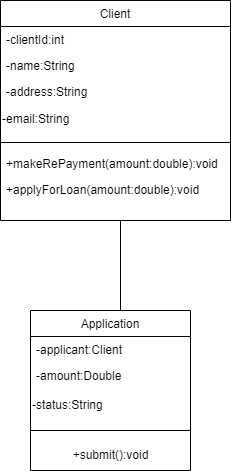

The diagram above was exported from draw.io. Its source (the exported page's mxGraphModel, read from the mxfile embedded in the PNG):
<mxGraphModel dx="880" dy="468" grid="1" gridSize="10" guides="1" tooltips="1" connect="1" arrows="1" fold="1" page="1" pageScale="1" pageWidth="850" pageHeight="1100" math="0" shadow="0">
  <root>
    <mxCell id="0" />
    <mxCell id="1" parent="0" />
    <mxCell id="fVXVMJTr1OKEsIDaulnU-1" value="Client" style="swimlane;fontStyle=0;align=center;verticalAlign=top;childLayout=stackLayout;horizontal=1;startSize=26;horizontalStack=0;resizeParent=1;resizeLast=0;collapsible=1;marginBottom=0;rounded=0;shadow=0;strokeWidth=1;" vertex="1" parent="1">
      <mxGeometry x="210" y="60" width="230" height="220" as="geometry">
        <mxRectangle x="550" y="140" width="160" height="26" as="alternateBounds" />
      </mxGeometry>
    </mxCell>
    <mxCell id="fVXVMJTr1OKEsIDaulnU-2" value="-clientId:int" style="text;align=left;verticalAlign=top;spacingLeft=4;spacingRight=4;overflow=hidden;rotatable=0;points=[[0,0.5],[1,0.5]];portConstraint=eastwest;" vertex="1" parent="fVXVMJTr1OKEsIDaulnU-1">
      <mxGeometry y="26" width="230" height="26" as="geometry" />
    </mxCell>
    <mxCell id="fVXVMJTr1OKEsIDaulnU-3" value="-name:String" style="text;align=left;verticalAlign=top;spacingLeft=4;spacingRight=4;overflow=hidden;rotatable=0;points=[[0,0.5],[1,0.5]];portConstraint=eastwest;rounded=0;shadow=0;html=0;" vertex="1" parent="fVXVMJTr1OKEsIDaulnU-1">
      <mxGeometry y="52" width="230" height="26" as="geometry" />
    </mxCell>
    <mxCell id="fVXVMJTr1OKEsIDaulnU-4" value="-address:String" style="text;align=left;verticalAlign=top;spacingLeft=4;spacingRight=4;overflow=hidden;rotatable=0;points=[[0,0.5],[1,0.5]];portConstraint=eastwest;rounded=0;shadow=0;html=0;" vertex="1" parent="fVXVMJTr1OKEsIDaulnU-1">
      <mxGeometry y="78" width="230" height="26" as="geometry" />
    </mxCell>
    <mxCell id="fVXVMJTr1OKEsIDaulnU-5" value="-email:String" style="text;html=1;align=left;verticalAlign=middle;resizable=0;points=[];autosize=1;strokeColor=none;fillColor=none;" vertex="1" parent="fVXVMJTr1OKEsIDaulnU-1">
      <mxGeometry y="104" width="230" height="30" as="geometry" />
    </mxCell>
    <mxCell id="fVXVMJTr1OKEsIDaulnU-6" value="" style="line;html=1;strokeWidth=1;align=left;verticalAlign=middle;spacingTop=-1;spacingLeft=3;spacingRight=3;rotatable=0;labelPosition=right;points=[];portConstraint=eastwest;" vertex="1" parent="fVXVMJTr1OKEsIDaulnU-1">
      <mxGeometry y="134" width="230" height="16" as="geometry" />
    </mxCell>
    <mxCell id="fVXVMJTr1OKEsIDaulnU-7" value="+makeRePayment(amount:double):void" style="text;align=left;verticalAlign=top;spacingLeft=4;spacingRight=4;overflow=hidden;rotatable=0;points=[[0,0.5],[1,0.5]];portConstraint=eastwest;" vertex="1" parent="fVXVMJTr1OKEsIDaulnU-1">
      <mxGeometry y="150" width="230" height="26" as="geometry" />
    </mxCell>
    <mxCell id="fVXVMJTr1OKEsIDaulnU-8" value="+applyForLoan(amount:double):void" style="text;align=left;verticalAlign=top;spacingLeft=4;spacingRight=4;overflow=hidden;rotatable=0;points=[[0,0.5],[1,0.5]];portConstraint=eastwest;" vertex="1" parent="fVXVMJTr1OKEsIDaulnU-1">
      <mxGeometry y="176" width="230" height="26" as="geometry" />
    </mxCell>
    <mxCell id="fVXVMJTr1OKEsIDaulnU-9" value="Application" style="swimlane;fontStyle=0;align=center;verticalAlign=top;childLayout=stackLayout;horizontal=1;startSize=26;horizontalStack=0;resizeParent=1;resizeLast=0;collapsible=1;marginBottom=0;rounded=0;shadow=0;strokeWidth=1;" vertex="1" parent="1">
      <mxGeometry x="240" y="370" width="160" height="160" as="geometry">
        <mxRectangle x="130" y="380" width="160" height="26" as="alternateBounds" />
      </mxGeometry>
    </mxCell>
    <mxCell id="fVXVMJTr1OKEsIDaulnU-10" value="-applicant:Client" style="text;align=left;verticalAlign=top;spacingLeft=4;spacingRight=4;overflow=hidden;rotatable=0;points=[[0,0.5],[1,0.5]];portConstraint=eastwest;" vertex="1" parent="fVXVMJTr1OKEsIDaulnU-9">
      <mxGeometry y="26" width="160" height="26" as="geometry" />
    </mxCell>
    <mxCell id="fVXVMJTr1OKEsIDaulnU-11" value="-amount:Double" style="text;align=left;verticalAlign=top;spacingLeft=4;spacingRight=4;overflow=hidden;rotatable=0;points=[[0,0.5],[1,0.5]];portConstraint=eastwest;rounded=0;shadow=0;html=0;" vertex="1" parent="fVXVMJTr1OKEsIDaulnU-9">
      <mxGeometry y="52" width="160" height="28" as="geometry" />
    </mxCell>
    <mxCell id="fVXVMJTr1OKEsIDaulnU-12" value="-status:String" style="text;html=1;align=left;verticalAlign=middle;resizable=0;points=[];autosize=1;strokeColor=none;fillColor=none;" vertex="1" parent="fVXVMJTr1OKEsIDaulnU-9">
      <mxGeometry y="80" width="160" height="30" as="geometry" />
    </mxCell>
    <mxCell id="fVXVMJTr1OKEsIDaulnU-13" value="" style="line;html=1;strokeWidth=1;align=left;verticalAlign=middle;spacingTop=-1;spacingLeft=3;spacingRight=3;rotatable=0;labelPosition=right;points=[];portConstraint=eastwest;" vertex="1" parent="fVXVMJTr1OKEsIDaulnU-9">
      <mxGeometry y="110" width="160" height="20" as="geometry" />
    </mxCell>
    <mxCell id="fVXVMJTr1OKEsIDaulnU-14" value="+submit():void" style="text;html=1;align=center;verticalAlign=middle;resizable=0;points=[];autosize=1;strokeColor=none;fillColor=none;" vertex="1" parent="fVXVMJTr1OKEsIDaulnU-9">
      <mxGeometry y="130" width="160" height="30" as="geometry" />
    </mxCell>
    <mxCell id="fVXVMJTr1OKEsIDaulnU-16" value="" style="endArrow=none;html=1;rounded=0;" edge="1" parent="1">
      <mxGeometry width="50" height="50" relative="1" as="geometry">
        <mxPoint x="330" y="280" as="sourcePoint" />
        <mxPoint x="330" y="370" as="targetPoint" />
      </mxGeometry>
    </mxCell>
  </root>
</mxGraphModel>